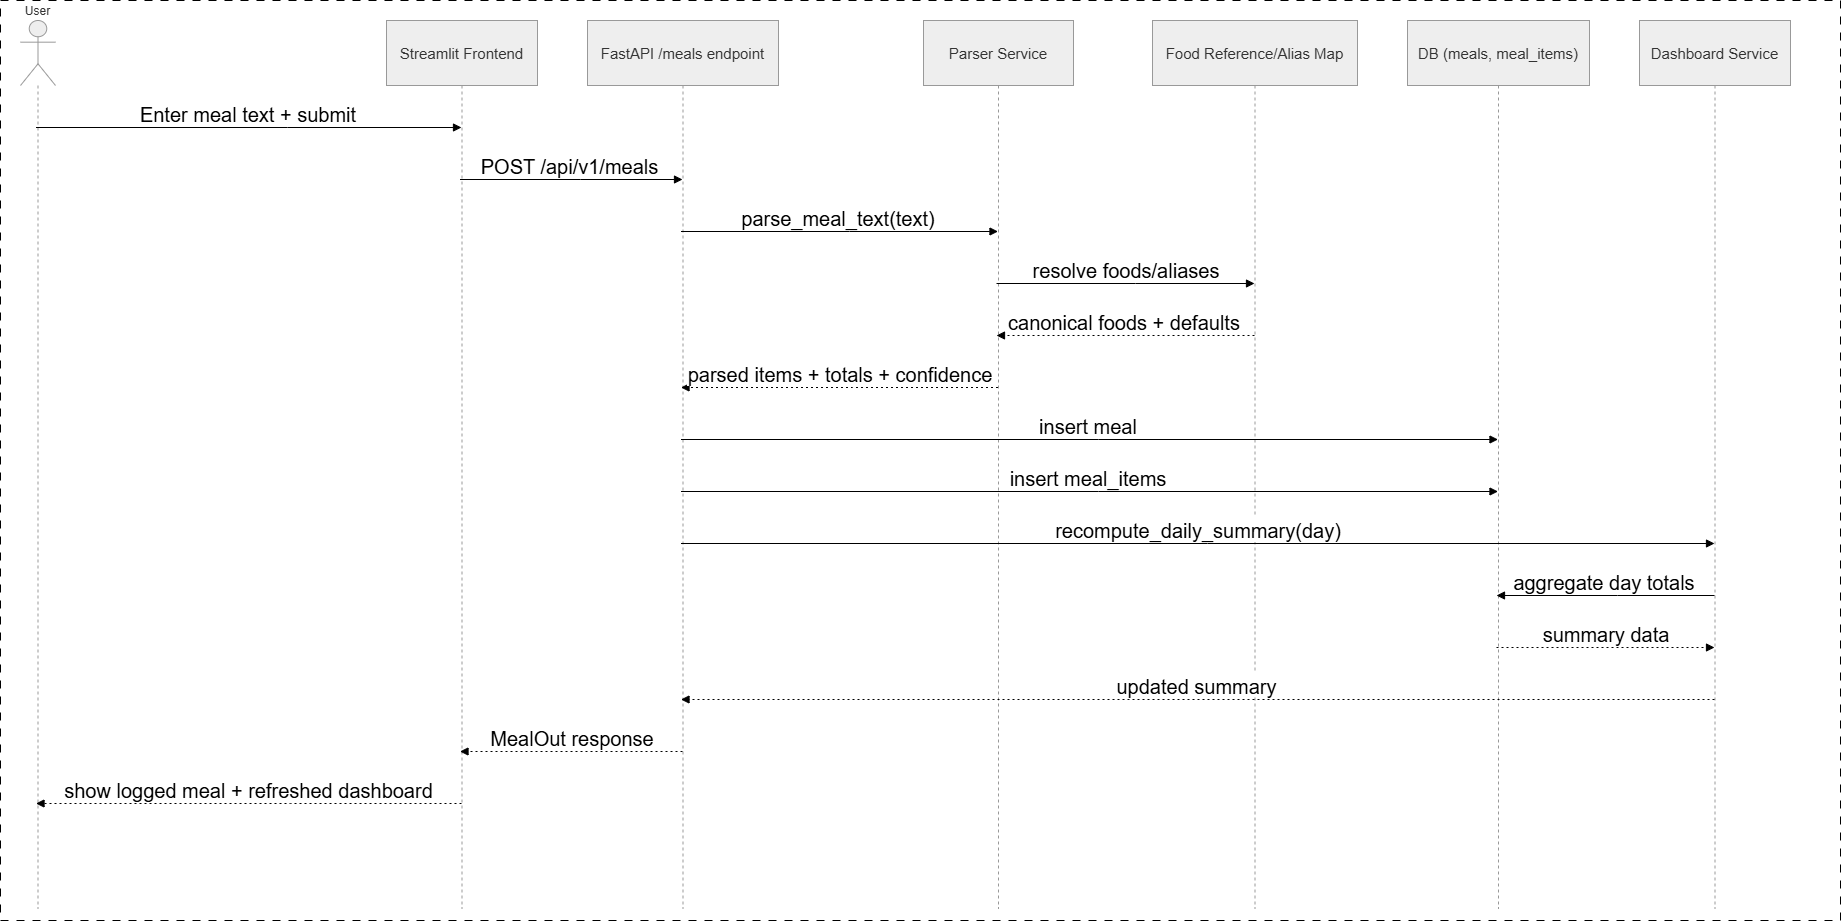

The diagram above was exported from draw.io. Its source (the exported page's mxGraphModel, read from the mxfile embedded in the PNG):
<mxGraphModel dx="1935" dy="1310" grid="1" gridSize="10" guides="1" tooltips="1" connect="1" arrows="1" fold="1" page="1" pageScale="1" pageWidth="850" pageHeight="1100" math="0" shadow="0">
  <root>
    <mxCell id="0" />
    <mxCell id="1" parent="0" />
    <mxCell id="L_A4Htc4SllEqEthtkgO-22" parent="1" style="rounded=0;whiteSpace=wrap;html=1;dashed=1;dashPattern=8 8;" value="" vertex="1">
      <mxGeometry height="920" width="1840" as="geometry" />
    </mxCell>
    <mxCell id="L_A4Htc4SllEqEthtkgO-1" parent="1" style="shape=umlLifeline;perimeter=lifelinePerimeter;whiteSpace=wrap;container=1;dropTarget=0;collapsible=0;recursiveResize=0;outlineConnect=0;portConstraint=eastwest;newEdgeStyle={&quot;edgeStyle&quot;:&quot;elbowEdgeStyle&quot;,&quot;elbow&quot;:&quot;vertical&quot;,&quot;curved&quot;:0,&quot;rounded&quot;:0};participant=umlActor;verticalAlign=bottom;labelPosition=center;verticalLabelPosition=top;align=center;size=65;fillColor=light-dark(#eeeeee,#1f2020);strokeColor=light-dark(#999999,#cccccc);fontColor=light-dark(#333333,#cccccc);" value="User" vertex="1">
      <mxGeometry height="888" width="35" x="20" y="20" as="geometry" />
    </mxCell>
    <mxCell id="L_A4Htc4SllEqEthtkgO-2" parent="1" style="shape=umlLifeline;perimeter=lifelinePerimeter;whiteSpace=wrap;container=1;dropTarget=0;collapsible=0;recursiveResize=0;outlineConnect=0;portConstraint=eastwest;newEdgeStyle={&quot;edgeStyle&quot;:&quot;elbowEdgeStyle&quot;,&quot;elbow&quot;:&quot;vertical&quot;,&quot;curved&quot;:0,&quot;rounded&quot;:0};size=65;fillColor=light-dark(#eeeeee,#1f2020);strokeColor=light-dark(#999999,#cccccc);fontColor=light-dark(#333333,#cccccc);fontSize=15;" value="Streamlit Frontend" vertex="1">
      <mxGeometry height="888" width="151" x="386" y="20" as="geometry" />
    </mxCell>
    <mxCell id="L_A4Htc4SllEqEthtkgO-3" parent="1" style="shape=umlLifeline;perimeter=lifelinePerimeter;whiteSpace=wrap;container=1;dropTarget=0;collapsible=0;recursiveResize=0;outlineConnect=0;portConstraint=eastwest;newEdgeStyle={&quot;edgeStyle&quot;:&quot;elbowEdgeStyle&quot;,&quot;elbow&quot;:&quot;vertical&quot;,&quot;curved&quot;:0,&quot;rounded&quot;:0};size=65;fillColor=light-dark(#eeeeee,#1f2020);strokeColor=light-dark(#999999,#cccccc);fontColor=light-dark(#333333,#cccccc);fontSize=15;" value="FastAPI /meals endpoint" vertex="1">
      <mxGeometry height="888" width="191" x="587" y="20" as="geometry" />
    </mxCell>
    <mxCell id="L_A4Htc4SllEqEthtkgO-4" parent="1" style="shape=umlLifeline;perimeter=lifelinePerimeter;whiteSpace=wrap;container=1;dropTarget=0;collapsible=0;recursiveResize=0;outlineConnect=0;portConstraint=eastwest;newEdgeStyle={&quot;edgeStyle&quot;:&quot;elbowEdgeStyle&quot;,&quot;elbow&quot;:&quot;vertical&quot;,&quot;curved&quot;:0,&quot;rounded&quot;:0};size=65;fillColor=light-dark(#eeeeee,#1f2020);strokeColor=light-dark(#999999,#cccccc);fontColor=light-dark(#333333,#cccccc);fontSize=15;" value="Parser Service" vertex="1">
      <mxGeometry height="888" width="150" x="923" y="20" as="geometry" />
    </mxCell>
    <mxCell id="L_A4Htc4SllEqEthtkgO-5" parent="1" style="shape=umlLifeline;perimeter=lifelinePerimeter;whiteSpace=wrap;container=1;dropTarget=0;collapsible=0;recursiveResize=0;outlineConnect=0;portConstraint=eastwest;newEdgeStyle={&quot;edgeStyle&quot;:&quot;elbowEdgeStyle&quot;,&quot;elbow&quot;:&quot;vertical&quot;,&quot;curved&quot;:0,&quot;rounded&quot;:0};size=65;fillColor=light-dark(#eeeeee,#1f2020);strokeColor=light-dark(#999999,#cccccc);fontColor=light-dark(#333333,#cccccc);fontSize=15;" value="Food Reference/Alias Map" vertex="1">
      <mxGeometry height="888" width="205" x="1152" y="20" as="geometry" />
    </mxCell>
    <mxCell id="L_A4Htc4SllEqEthtkgO-6" parent="1" style="shape=umlLifeline;perimeter=lifelinePerimeter;whiteSpace=wrap;container=1;dropTarget=0;collapsible=0;recursiveResize=0;outlineConnect=0;portConstraint=eastwest;newEdgeStyle={&quot;edgeStyle&quot;:&quot;elbowEdgeStyle&quot;,&quot;elbow&quot;:&quot;vertical&quot;,&quot;curved&quot;:0,&quot;rounded&quot;:0};size=65;fillColor=light-dark(#eeeeee,#1f2020);strokeColor=light-dark(#999999,#cccccc);fontColor=light-dark(#333333,#cccccc);fontSize=15;" value="DB (meals, meal_items)" vertex="1">
      <mxGeometry height="888" width="182" x="1407" y="20" as="geometry" />
    </mxCell>
    <mxCell id="L_A4Htc4SllEqEthtkgO-7" parent="1" style="shape=umlLifeline;perimeter=lifelinePerimeter;whiteSpace=wrap;container=1;dropTarget=0;collapsible=0;recursiveResize=0;outlineConnect=0;portConstraint=eastwest;newEdgeStyle={&quot;edgeStyle&quot;:&quot;elbowEdgeStyle&quot;,&quot;elbow&quot;:&quot;vertical&quot;,&quot;curved&quot;:0,&quot;rounded&quot;:0};size=65;fillColor=light-dark(#eeeeee,#1f2020);strokeColor=light-dark(#999999,#cccccc);fontColor=light-dark(#333333,#cccccc);fontSize=15;" value="Dashboard Service" vertex="1">
      <mxGeometry height="888" width="151" x="1639" y="20" as="geometry" />
    </mxCell>
    <mxCell id="L_A4Htc4SllEqEthtkgO-8" edge="1" parent="1" source="L_A4Htc4SllEqEthtkgO-1" style="verticalAlign=bottom;edgeStyle=elbowEdgeStyle;elbow=vertical;curved=0;rounded=0;endArrow=block;fontSize=20;" target="L_A4Htc4SllEqEthtkgO-2" value="Enter meal text + submit">
      <mxGeometry relative="1" as="geometry">
        <Array as="points">
          <mxPoint x="287" y="127" />
        </Array>
      </mxGeometry>
    </mxCell>
    <mxCell id="L_A4Htc4SllEqEthtkgO-9" edge="1" parent="1" source="L_A4Htc4SllEqEthtkgO-2" style="verticalAlign=bottom;edgeStyle=elbowEdgeStyle;elbow=vertical;curved=0;rounded=0;endArrow=block;fontSize=20;" target="L_A4Htc4SllEqEthtkgO-3" value="POST /api/v1/meals">
      <mxGeometry relative="1" as="geometry">
        <Array as="points">
          <mxPoint x="580" y="179" />
        </Array>
      </mxGeometry>
    </mxCell>
    <mxCell id="L_A4Htc4SllEqEthtkgO-10" edge="1" parent="1" source="L_A4Htc4SllEqEthtkgO-3" style="verticalAlign=bottom;edgeStyle=elbowEdgeStyle;elbow=vertical;curved=0;rounded=0;endArrow=block;fontSize=20;" target="L_A4Htc4SllEqEthtkgO-4" value="parse_meal_text(text)">
      <mxGeometry relative="1" as="geometry">
        <Array as="points">
          <mxPoint x="849" y="231" />
        </Array>
      </mxGeometry>
    </mxCell>
    <mxCell id="L_A4Htc4SllEqEthtkgO-11" edge="1" parent="1" source="L_A4Htc4SllEqEthtkgO-4" style="verticalAlign=bottom;edgeStyle=elbowEdgeStyle;elbow=vertical;curved=0;rounded=0;endArrow=block;fontSize=20;" target="L_A4Htc4SllEqEthtkgO-5" value="resolve foods/aliases">
      <mxGeometry relative="1" as="geometry">
        <Array as="points">
          <mxPoint x="1135" y="283" />
        </Array>
      </mxGeometry>
    </mxCell>
    <mxCell id="L_A4Htc4SllEqEthtkgO-12" edge="1" parent="1" source="L_A4Htc4SllEqEthtkgO-5" style="verticalAlign=bottom;edgeStyle=elbowEdgeStyle;elbow=vertical;curved=0;rounded=0;dashed=1;dashPattern=2 3;endArrow=block;fontSize=20;" target="L_A4Htc4SllEqEthtkgO-4" value="canonical foods + defaults">
      <mxGeometry relative="1" as="geometry">
        <Array as="points">
          <mxPoint x="1138" y="335" />
        </Array>
      </mxGeometry>
    </mxCell>
    <mxCell id="L_A4Htc4SllEqEthtkgO-13" edge="1" parent="1" source="L_A4Htc4SllEqEthtkgO-4" style="verticalAlign=bottom;edgeStyle=elbowEdgeStyle;elbow=vertical;curved=0;rounded=0;dashed=1;dashPattern=2 3;endArrow=block;fontSize=20;" target="L_A4Htc4SllEqEthtkgO-3" value="parsed items + totals + confidence">
      <mxGeometry relative="1" as="geometry">
        <Array as="points">
          <mxPoint x="852" y="387" />
        </Array>
      </mxGeometry>
    </mxCell>
    <mxCell id="L_A4Htc4SllEqEthtkgO-14" edge="1" parent="1" source="L_A4Htc4SllEqEthtkgO-3" style="verticalAlign=bottom;edgeStyle=elbowEdgeStyle;elbow=vertical;curved=0;rounded=0;endArrow=block;fontSize=20;" target="L_A4Htc4SllEqEthtkgO-6" value="insert meal">
      <mxGeometry relative="1" as="geometry">
        <Array as="points">
          <mxPoint x="1098" y="439" />
        </Array>
      </mxGeometry>
    </mxCell>
    <mxCell id="L_A4Htc4SllEqEthtkgO-15" edge="1" parent="1" source="L_A4Htc4SllEqEthtkgO-3" style="verticalAlign=bottom;edgeStyle=elbowEdgeStyle;elbow=vertical;curved=0;rounded=0;endArrow=block;fontSize=20;" target="L_A4Htc4SllEqEthtkgO-6" value="insert meal_items">
      <mxGeometry relative="1" as="geometry">
        <Array as="points">
          <mxPoint x="1098" y="491" />
        </Array>
      </mxGeometry>
    </mxCell>
    <mxCell id="L_A4Htc4SllEqEthtkgO-16" edge="1" parent="1" source="L_A4Htc4SllEqEthtkgO-3" style="verticalAlign=bottom;edgeStyle=elbowEdgeStyle;elbow=vertical;curved=0;rounded=0;endArrow=block;fontSize=20;" target="L_A4Htc4SllEqEthtkgO-7" value="recompute_daily_summary(day)">
      <mxGeometry relative="1" as="geometry">
        <Array as="points">
          <mxPoint x="1207" y="543" />
        </Array>
      </mxGeometry>
    </mxCell>
    <mxCell id="L_A4Htc4SllEqEthtkgO-17" edge="1" parent="1" source="L_A4Htc4SllEqEthtkgO-7" style="verticalAlign=bottom;edgeStyle=elbowEdgeStyle;elbow=vertical;curved=0;rounded=0;endArrow=block;fontSize=20;" target="L_A4Htc4SllEqEthtkgO-6" value="aggregate day totals">
      <mxGeometry relative="1" as="geometry">
        <Array as="points">
          <mxPoint x="1617" y="595" />
        </Array>
      </mxGeometry>
    </mxCell>
    <mxCell id="L_A4Htc4SllEqEthtkgO-18" edge="1" parent="1" source="L_A4Htc4SllEqEthtkgO-6" style="verticalAlign=bottom;edgeStyle=elbowEdgeStyle;elbow=horizontal;curved=0;rounded=0;dashed=1;dashPattern=2 3;endArrow=block;fontSize=20;" target="L_A4Htc4SllEqEthtkgO-7" value="summary data">
      <mxGeometry relative="1" as="geometry">
        <Array as="points">
          <mxPoint x="1614" y="647" />
        </Array>
      </mxGeometry>
    </mxCell>
    <mxCell id="L_A4Htc4SllEqEthtkgO-19" edge="1" parent="1" source="L_A4Htc4SllEqEthtkgO-7" style="verticalAlign=bottom;edgeStyle=elbowEdgeStyle;elbow=vertical;curved=0;rounded=0;dashed=1;dashPattern=2 3;endArrow=block;fontSize=20;" target="L_A4Htc4SllEqEthtkgO-3" value="updated summary">
      <mxGeometry relative="1" as="geometry">
        <Array as="points">
          <mxPoint x="1210" y="699" />
        </Array>
      </mxGeometry>
    </mxCell>
    <mxCell id="L_A4Htc4SllEqEthtkgO-20" edge="1" parent="1" source="L_A4Htc4SllEqEthtkgO-3" style="verticalAlign=bottom;edgeStyle=elbowEdgeStyle;elbow=vertical;curved=0;rounded=0;dashed=1;dashPattern=2 3;endArrow=block;fontSize=20;" target="L_A4Htc4SllEqEthtkgO-2" value="MealOut response">
      <mxGeometry relative="1" as="geometry">
        <Array as="points">
          <mxPoint x="583" y="751" />
        </Array>
      </mxGeometry>
    </mxCell>
    <mxCell id="L_A4Htc4SllEqEthtkgO-21" edge="1" parent="1" source="L_A4Htc4SllEqEthtkgO-2" style="verticalAlign=bottom;edgeStyle=elbowEdgeStyle;elbow=vertical;curved=0;rounded=0;dashed=1;dashPattern=2 3;endArrow=block;fontSize=20;" target="L_A4Htc4SllEqEthtkgO-1" value="show logged meal + refreshed dashboard">
      <mxGeometry relative="1" as="geometry">
        <Array as="points">
          <mxPoint x="290" y="803" />
        </Array>
      </mxGeometry>
    </mxCell>
  </root>
</mxGraphModel>